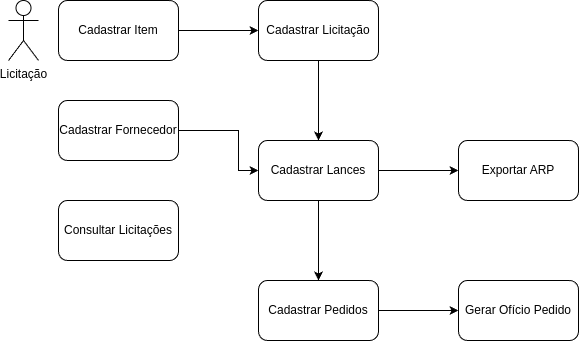

The diagram above was exported from draw.io. Its source (the exported page's mxGraphModel, read from the mxfile embedded in the PNG):
<mxGraphModel dx="583" dy="344" grid="1" gridSize="10" guides="1" tooltips="1" connect="1" arrows="1" fold="1" page="1" pageScale="1" pageWidth="850" pageHeight="1100" math="0" shadow="0">
  <root>
    <mxCell id="0" />
    <mxCell id="1" parent="0" />
    <mxCell id="6P8XttJM7RmY95UduTf7-1" value="Licitação" style="shape=umlActor;verticalLabelPosition=bottom;verticalAlign=top;html=1;outlineConnect=0;" vertex="1" parent="1">
      <mxGeometry x="110" y="130" width="30" height="60" as="geometry" />
    </mxCell>
    <mxCell id="6P8XttJM7RmY95UduTf7-7" value="" style="edgeStyle=orthogonalEdgeStyle;rounded=0;orthogonalLoop=1;jettySize=auto;html=1;" edge="1" parent="1" source="6P8XttJM7RmY95UduTf7-4" target="6P8XttJM7RmY95UduTf7-6">
      <mxGeometry relative="1" as="geometry" />
    </mxCell>
    <mxCell id="6P8XttJM7RmY95UduTf7-4" value="Cadastrar Item" style="rounded=1;whiteSpace=wrap;html=1;" vertex="1" parent="1">
      <mxGeometry x="160" y="130" width="120" height="60" as="geometry" />
    </mxCell>
    <mxCell id="6P8XttJM7RmY95UduTf7-5" value="Cadastrar Fornecedor" style="rounded=1;whiteSpace=wrap;html=1;" vertex="1" parent="1">
      <mxGeometry x="160" y="230" width="120" height="60" as="geometry" />
    </mxCell>
    <mxCell id="6P8XttJM7RmY95UduTf7-9" value="" style="edgeStyle=orthogonalEdgeStyle;rounded=0;orthogonalLoop=1;jettySize=auto;html=1;" edge="1" parent="1" source="6P8XttJM7RmY95UduTf7-6" target="6P8XttJM7RmY95UduTf7-8">
      <mxGeometry relative="1" as="geometry" />
    </mxCell>
    <mxCell id="6P8XttJM7RmY95UduTf7-6" value="Cadastrar Licitação" style="whiteSpace=wrap;html=1;rounded=1;" vertex="1" parent="1">
      <mxGeometry x="360" y="130" width="120" height="60" as="geometry" />
    </mxCell>
    <mxCell id="LgaNCdJw9iHinjdVMSjC-2" value="" style="edgeStyle=orthogonalEdgeStyle;rounded=0;orthogonalLoop=1;jettySize=auto;html=1;" edge="1" parent="1" source="6P8XttJM7RmY95UduTf7-8" target="LgaNCdJw9iHinjdVMSjC-1">
      <mxGeometry relative="1" as="geometry" />
    </mxCell>
    <mxCell id="LgaNCdJw9iHinjdVMSjC-4" value="" style="edgeStyle=orthogonalEdgeStyle;rounded=0;orthogonalLoop=1;jettySize=auto;html=1;" edge="1" parent="1" source="6P8XttJM7RmY95UduTf7-8" target="LgaNCdJw9iHinjdVMSjC-3">
      <mxGeometry relative="1" as="geometry" />
    </mxCell>
    <mxCell id="6P8XttJM7RmY95UduTf7-8" value="Cadastrar Lances" style="whiteSpace=wrap;html=1;rounded=1;" vertex="1" parent="1">
      <mxGeometry x="360" y="270" width="120" height="60" as="geometry" />
    </mxCell>
    <mxCell id="6P8XttJM7RmY95UduTf7-10" value="" style="endArrow=classic;html=1;rounded=0;exitX=1;exitY=0.5;exitDx=0;exitDy=0;entryX=0;entryY=0.5;entryDx=0;entryDy=0;" edge="1" parent="1" source="6P8XttJM7RmY95UduTf7-5" target="6P8XttJM7RmY95UduTf7-8">
      <mxGeometry width="50" height="50" relative="1" as="geometry">
        <mxPoint x="310" y="370" as="sourcePoint" />
        <mxPoint x="360" y="320" as="targetPoint" />
        <Array as="points">
          <mxPoint x="340" y="260" />
          <mxPoint x="340" y="300" />
        </Array>
      </mxGeometry>
    </mxCell>
    <mxCell id="gqXm92TuT5m0OLrqTALt-2" value="" style="edgeStyle=orthogonalEdgeStyle;rounded=0;orthogonalLoop=1;jettySize=auto;html=1;" edge="1" parent="1" source="LgaNCdJw9iHinjdVMSjC-1" target="gqXm92TuT5m0OLrqTALt-1">
      <mxGeometry relative="1" as="geometry" />
    </mxCell>
    <mxCell id="LgaNCdJw9iHinjdVMSjC-1" value="Cadastrar Pedidos" style="whiteSpace=wrap;html=1;rounded=1;" vertex="1" parent="1">
      <mxGeometry x="360" y="410" width="120" height="60" as="geometry" />
    </mxCell>
    <mxCell id="LgaNCdJw9iHinjdVMSjC-3" value="Exportar ARP" style="whiteSpace=wrap;html=1;rounded=1;" vertex="1" parent="1">
      <mxGeometry x="560" y="270" width="120" height="60" as="geometry" />
    </mxCell>
    <mxCell id="LgaNCdJw9iHinjdVMSjC-5" value="Consultar Licitações" style="rounded=1;whiteSpace=wrap;html=1;" vertex="1" parent="1">
      <mxGeometry x="160" y="330" width="120" height="60" as="geometry" />
    </mxCell>
    <mxCell id="gqXm92TuT5m0OLrqTALt-1" value="Gerar Ofício Pedido" style="whiteSpace=wrap;html=1;rounded=1;" vertex="1" parent="1">
      <mxGeometry x="560" y="410" width="120" height="60" as="geometry" />
    </mxCell>
  </root>
</mxGraphModel>